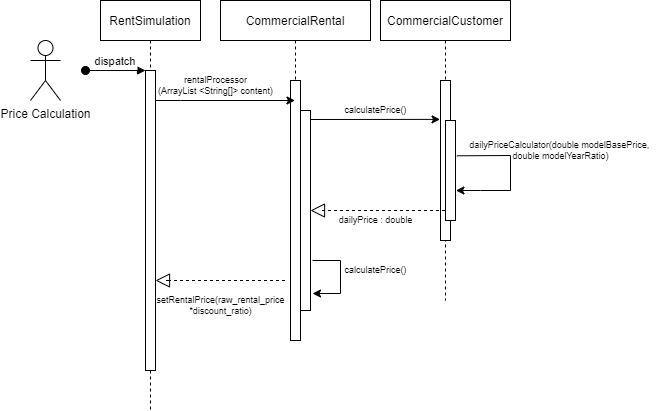

The diagram above was exported from draw.io. Its source (the exported page's mxGraphModel, read from the mxfile embedded in the PNG):
<mxGraphModel dx="1185" dy="655" grid="1" gridSize="10" guides="1" tooltips="1" connect="1" arrows="1" fold="1" page="1" pageScale="1" pageWidth="850" pageHeight="1100" math="0" shadow="0">
  <root>
    <mxCell id="0" />
    <mxCell id="1" parent="0" />
    <mxCell id="3nuBFxr9cyL0pnOWT2aG-1" value="RentSimulation" style="shape=umlLifeline;perimeter=lifelinePerimeter;container=1;collapsible=0;recursiveResize=0;rounded=0;shadow=0;strokeWidth=1;" parent="1" vertex="1">
      <mxGeometry x="180" y="80" width="100" height="410" as="geometry" />
    </mxCell>
    <mxCell id="3nuBFxr9cyL0pnOWT2aG-2" value="" style="points=[];perimeter=orthogonalPerimeter;rounded=0;shadow=0;strokeWidth=1;" parent="3nuBFxr9cyL0pnOWT2aG-1" vertex="1">
      <mxGeometry x="45" y="70" width="10" height="300" as="geometry" />
    </mxCell>
    <mxCell id="3nuBFxr9cyL0pnOWT2aG-3" value="dispatch" style="verticalAlign=bottom;startArrow=oval;endArrow=block;startSize=8;shadow=0;strokeWidth=1;" parent="3nuBFxr9cyL0pnOWT2aG-1" target="3nuBFxr9cyL0pnOWT2aG-2" edge="1">
      <mxGeometry relative="1" as="geometry">
        <mxPoint x="-15" y="70" as="sourcePoint" />
      </mxGeometry>
    </mxCell>
    <mxCell id="o-D1MFTS1n5zEDx6urE8-22" value="" style="endArrow=block;dashed=1;endFill=0;endSize=12;html=1;rounded=0;fontSize=9;" edge="1" parent="3nuBFxr9cyL0pnOWT2aG-1">
      <mxGeometry width="160" relative="1" as="geometry">
        <mxPoint x="184.5" y="280" as="sourcePoint" />
        <mxPoint x="55" y="280" as="targetPoint" />
        <Array as="points">
          <mxPoint x="65" y="280" />
        </Array>
      </mxGeometry>
    </mxCell>
    <mxCell id="3nuBFxr9cyL0pnOWT2aG-5" value="CommercialRental" style="shape=umlLifeline;perimeter=lifelinePerimeter;container=1;collapsible=0;recursiveResize=0;rounded=0;shadow=0;strokeWidth=1;" parent="1" vertex="1">
      <mxGeometry x="300" y="80" width="150" height="340" as="geometry" />
    </mxCell>
    <mxCell id="3nuBFxr9cyL0pnOWT2aG-6" value="" style="points=[];perimeter=orthogonalPerimeter;rounded=0;shadow=0;strokeWidth=1;" parent="3nuBFxr9cyL0pnOWT2aG-5" vertex="1">
      <mxGeometry x="70" y="80" width="10" height="260" as="geometry" />
    </mxCell>
    <mxCell id="o-D1MFTS1n5zEDx6urE8-19" value="" style="endArrow=classic;html=1;rounded=0;fontSize=9;" edge="1" parent="3nuBFxr9cyL0pnOWT2aG-5">
      <mxGeometry width="50" height="50" relative="1" as="geometry">
        <mxPoint x="92" y="260" as="sourcePoint" />
        <mxPoint x="92" y="293" as="targetPoint" />
        <Array as="points">
          <mxPoint x="120" y="260" />
          <mxPoint x="120" y="293" />
        </Array>
      </mxGeometry>
    </mxCell>
    <mxCell id="o-D1MFTS1n5zEDx6urE8-20" value="" style="points=[];perimeter=orthogonalPerimeter;rounded=0;shadow=0;strokeWidth=1;" vertex="1" parent="3nuBFxr9cyL0pnOWT2aG-5">
      <mxGeometry x="80" y="110" width="10" height="200" as="geometry" />
    </mxCell>
    <mxCell id="o-D1MFTS1n5zEDx6urE8-5" value="rentalProcessor&lt;br&gt;(ArrayList&amp;nbsp;&amp;lt;String[]&amp;gt; content)" style="text;html=1;align=center;verticalAlign=middle;resizable=0;points=[];autosize=1;strokeColor=none;fillColor=none;fontSize=9;" vertex="1" parent="3nuBFxr9cyL0pnOWT2aG-5">
      <mxGeometry x="-70" y="70" width="130" height="30" as="geometry" />
    </mxCell>
    <mxCell id="o-D1MFTS1n5zEDx6urE8-21" value="setRentalPrice(raw_rental_price&lt;br&gt;*discount_ratio)" style="text;html=1;align=center;verticalAlign=middle;resizable=0;points=[];autosize=1;strokeColor=none;fillColor=none;fontSize=9;" vertex="1" parent="3nuBFxr9cyL0pnOWT2aG-5">
      <mxGeometry x="-70" y="290" width="140" height="30" as="geometry" />
    </mxCell>
    <mxCell id="o-D1MFTS1n5zEDx6urE8-1" value="Price Calculation" style="shape=umlActor;verticalLabelPosition=bottom;verticalAlign=top;html=1;outlineConnect=0;" vertex="1" parent="1">
      <mxGeometry x="110" y="120" width="30" height="60" as="geometry" />
    </mxCell>
    <mxCell id="o-D1MFTS1n5zEDx6urE8-4" value="" style="endArrow=classic;html=1;rounded=0;fontSize=9;" edge="1" parent="1" source="3nuBFxr9cyL0pnOWT2aG-2" target="3nuBFxr9cyL0pnOWT2aG-5">
      <mxGeometry width="50" height="50" relative="1" as="geometry">
        <mxPoint x="184.55999999999995" y="180" as="sourcePoint" />
        <mxPoint x="290" y="180" as="targetPoint" />
        <Array as="points">
          <mxPoint x="260" y="180" />
        </Array>
      </mxGeometry>
    </mxCell>
    <mxCell id="o-D1MFTS1n5zEDx6urE8-7" value="CommercialCustomer" style="shape=umlLifeline;perimeter=lifelinePerimeter;container=1;collapsible=0;recursiveResize=0;rounded=0;shadow=0;strokeWidth=1;" vertex="1" parent="1">
      <mxGeometry x="460" y="80" width="130" height="300" as="geometry" />
    </mxCell>
    <mxCell id="o-D1MFTS1n5zEDx6urE8-8" value="" style="points=[];perimeter=orthogonalPerimeter;rounded=0;shadow=0;strokeWidth=1;" vertex="1" parent="o-D1MFTS1n5zEDx6urE8-7">
      <mxGeometry x="60" y="80" width="10" height="160" as="geometry" />
    </mxCell>
    <mxCell id="o-D1MFTS1n5zEDx6urE8-11" value="calculatePrice()" style="text;html=1;align=center;verticalAlign=middle;resizable=0;points=[];autosize=1;strokeColor=none;fillColor=none;fontSize=9;" vertex="1" parent="o-D1MFTS1n5zEDx6urE8-7">
      <mxGeometry x="-45" y="100" width="80" height="20" as="geometry" />
    </mxCell>
    <mxCell id="o-D1MFTS1n5zEDx6urE8-12" value="" style="rounded=0;whiteSpace=wrap;html=1;fontSize=9;" vertex="1" parent="o-D1MFTS1n5zEDx6urE8-7">
      <mxGeometry x="65" y="120" width="10" height="100" as="geometry" />
    </mxCell>
    <mxCell id="o-D1MFTS1n5zEDx6urE8-15" value="" style="endArrow=classic;html=1;rounded=0;fontSize=9;exitX=1.133;exitY=0.353;exitDx=0;exitDy=0;exitPerimeter=0;entryX=1.044;entryY=0.7;entryDx=0;entryDy=0;entryPerimeter=0;" edge="1" parent="o-D1MFTS1n5zEDx6urE8-7" source="o-D1MFTS1n5zEDx6urE8-12" target="o-D1MFTS1n5zEDx6urE8-12">
      <mxGeometry width="50" height="50" relative="1" as="geometry">
        <mxPoint x="80" y="200" as="sourcePoint" />
        <mxPoint x="130" y="210" as="targetPoint" />
        <Array as="points">
          <mxPoint x="130" y="155" />
          <mxPoint x="130" y="190" />
          <mxPoint x="100" y="190" />
        </Array>
      </mxGeometry>
    </mxCell>
    <mxCell id="o-D1MFTS1n5zEDx6urE8-17" value="dailyPrice : double" style="text;html=1;align=center;verticalAlign=middle;resizable=0;points=[];autosize=1;strokeColor=none;fillColor=none;fontSize=9;" vertex="1" parent="o-D1MFTS1n5zEDx6urE8-7">
      <mxGeometry x="-50" y="210" width="90" height="20" as="geometry" />
    </mxCell>
    <mxCell id="o-D1MFTS1n5zEDx6urE8-18" value="calculatePrice()" style="text;html=1;align=center;verticalAlign=middle;resizable=0;points=[];autosize=1;strokeColor=none;fillColor=none;fontSize=9;" vertex="1" parent="o-D1MFTS1n5zEDx6urE8-7">
      <mxGeometry x="-45" y="260" width="80" height="20" as="geometry" />
    </mxCell>
    <mxCell id="o-D1MFTS1n5zEDx6urE8-9" value="" style="endArrow=classic;html=1;rounded=0;fontSize=9;entryX=-0.044;entryY=0.243;entryDx=0;entryDy=0;entryPerimeter=0;" edge="1" parent="1" target="o-D1MFTS1n5zEDx6urE8-8">
      <mxGeometry width="50" height="50" relative="1" as="geometry">
        <mxPoint x="390" y="199" as="sourcePoint" />
        <mxPoint x="290" y="180" as="targetPoint" />
      </mxGeometry>
    </mxCell>
    <mxCell id="o-D1MFTS1n5zEDx6urE8-10" value="dailyPriceCalculator(double modelBasePrice, &lt;br&gt;double modelYearRatio)" style="text;html=1;align=center;verticalAlign=middle;resizable=0;points=[];autosize=1;strokeColor=none;fillColor=none;fontSize=9;" vertex="1" parent="1">
      <mxGeometry x="540" y="215" width="200" height="30" as="geometry" />
    </mxCell>
    <mxCell id="o-D1MFTS1n5zEDx6urE8-16" value="" style="endArrow=block;dashed=1;endFill=0;endSize=12;html=1;rounded=0;fontSize=9;" edge="1" parent="1" source="o-D1MFTS1n5zEDx6urE8-7">
      <mxGeometry width="160" relative="1" as="geometry">
        <mxPoint x="450" y="250" as="sourcePoint" />
        <mxPoint x="390" y="290" as="targetPoint" />
        <Array as="points">
          <mxPoint x="400" y="290" />
        </Array>
      </mxGeometry>
    </mxCell>
  </root>
</mxGraphModel>